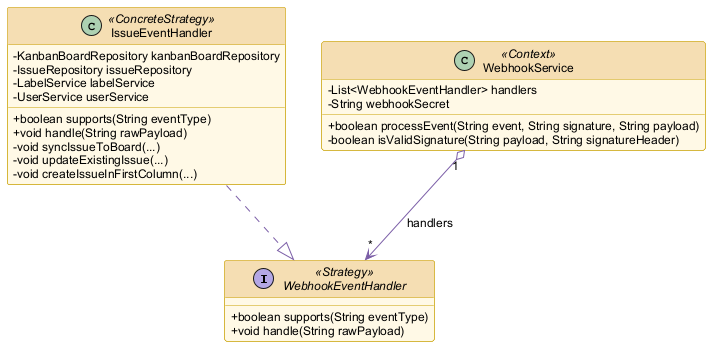

The diagram above was rendered by PlantUML. Its source (embedded in the PNG):
@startuml Strategy

skinparam classBackgroundColor #FFF9E6
skinparam classBorderColor #C8A000
skinparam classHeaderBackgroundColor #F5DEB3
skinparam ArrowColor #7B5EA7
skinparam defaultFontName Arial
skinparam defaultFontSize 12
skinparam classAttributeIconSize 0
skinparam shadowing false

interface WebhookEventHandler <<Strategy>> {
    +boolean supports(String eventType)
    +void handle(String rawPayload)
}

class IssueEventHandler <<ConcreteStrategy>> {
    -KanbanBoardRepository kanbanBoardRepository
    -IssueRepository issueRepository
    -LabelService labelService
    -UserService userService
    +boolean supports(String eventType)
    +void handle(String rawPayload)
    -void syncIssueToBoard(...)
    -void updateExistingIssue(...)
    -void createIssueInFirstColumn(...)
}

class WebhookService <<Context>> {
    -List<WebhookEventHandler> handlers
    -String webhookSecret
    +boolean processEvent(String event, String signature, String payload)
    -boolean isValidSignature(String payload, String signatureHeader)
}

WebhookService "1" o--> "*" WebhookEventHandler : handlers
IssueEventHandler ..|> WebhookEventHandler

@enduml